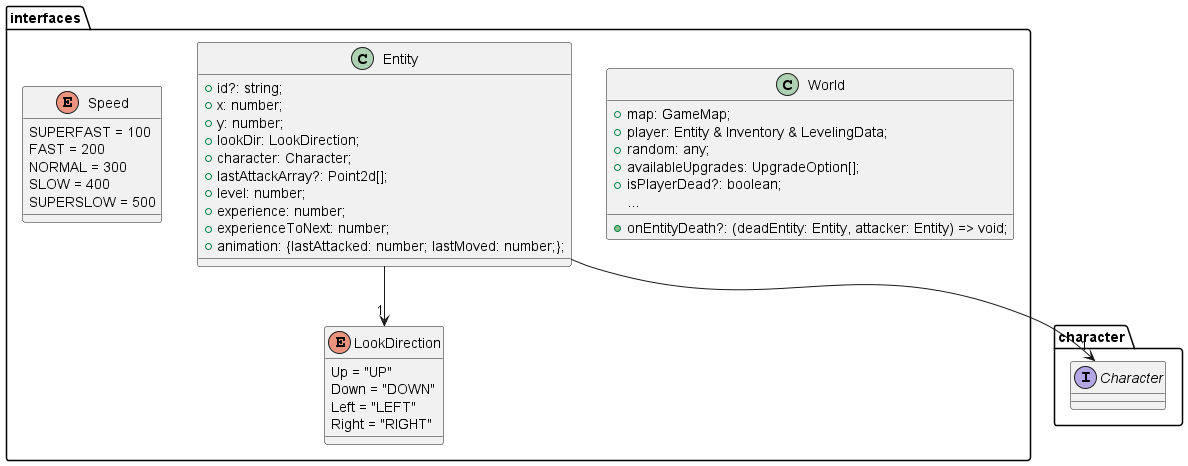

The diagram above was rendered by PlantUML. Its source (embedded in the PNG):
@startuml
package "character" {
    interface Character
}
package "interfaces" {
    class World {
        +map: GameMap;
        +player: Entity & Inventory & LevelingData;
        +random: any;
        +onEntityDeath?: (deadEntity: Entity, attacker: Entity) => void;
        +availableUpgrades: UpgradeOption[];
        +isPlayerDead?: boolean;
        ...
    }
    class Entity {
        +id?: string;
        +x: number;
        +y: number;
        +lookDir: LookDirection;
        +character: Character;
        +lastAttackArray?: Point2d[];
        +level: number;
        +experience: number;
        +experienceToNext: number;
        +animation: {lastAttacked: number; lastMoved: number;};
    }
    enum Speed {
        SUPERFAST = 100
        FAST = 200
        NORMAL = 300
        SLOW = 400
        SUPERSLOW = 500
    }

    enum LookDirection {
        Up = "UP"
        Down = "DOWN"
        Left = "LEFT"
        Right = "RIGHT"
    }
}

Entity--> "1" LookDirection
Entity--> "1" Character
@enduml